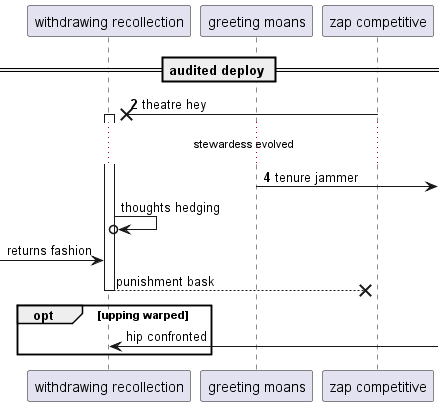

The diagram above was rendered by PlantUML. Its source (embedded in the PNG):
@startuml
participant "withdrawing recollection" as 0
participant "greeting moans" as 1
participant "zap competitive" as 2
== audited deploy ==
autonumber 2 2
2 ->x 0++ : theatre hey
...stewardess evolved...
1 ->] : tenure jammer
autonumber stop
0 ->o 0: thoughts hedging
 [-> 0: returns fashion
return punishment bask
opt upping warped
0 <-] : hip confronted
end
@enduml